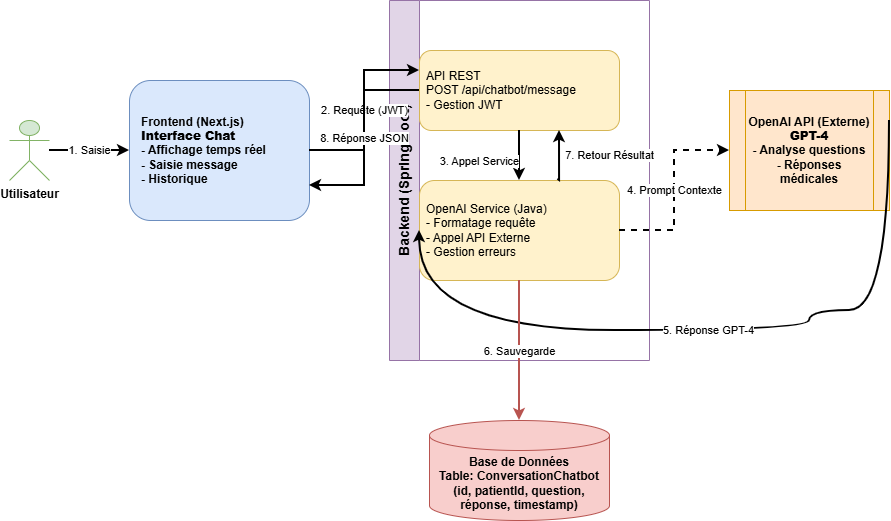

The diagram above was exported from draw.io. Its source (the exported page's mxGraphModel, read from the mxfile embedded in the PNG):
<mxGraphModel dx="1325" dy="707" grid="1" gridSize="10" guides="1" tooltips="1" connect="1" arrows="1" fold="1" page="1" pageScale="1" pageWidth="850" pageHeight="1100" math="0" shadow="0">
  <root>
    <mxCell id="0" />
    <mxCell id="1" parent="0" />
    <mxCell id="user" parent="1" style="shape=umlActor;verticalLabelPosition=bottom;verticalAlign=top;html=1;outlineConnect=0;fillColor=#d5e8d4;strokeColor=#82b366;fontStyle=1" value="Utilisateur" vertex="1">
      <mxGeometry height="60" width="40" x="60" y="200" as="geometry" />
    </mxCell>
    <mxCell id="frontend" parent="1" style="rounded=1;whiteSpace=wrap;html=1;fillColor=#dae8fc;strokeColor=#6c8ebf;fontStyle=1;align=left;spacingLeft=10;" value="Frontend (Next.js)&lt;br&gt;&lt;b&gt;Interface Chat&lt;/b&gt;&lt;br&gt;- Affichage temps réel&lt;br&gt;- Saisie message&lt;br&gt;- Historique" vertex="1">
      <mxGeometry height="140" width="180" x="180" y="160" as="geometry" />
    </mxCell>
    <mxCell id="backend-boundary" parent="1" style="swimlane;startSize=30;horizontal=0;whiteSpace=wrap;html=1;fillColor=#e1d5e7;strokeColor=#9673a6;fontSize=14;fontStyle=1;" value="Backend (Spring Boot)" vertex="1">
      <mxGeometry height="360" width="260" x="440" y="80" as="geometry" />
    </mxCell>
    <mxCell id="api-rest" parent="backend-boundary" style="rounded=1;whiteSpace=wrap;html=1;fillColor=#fff2cc;strokeColor=#d6b656;align=left;spacingLeft=5;" value="API REST&lt;br&gt;POST /api/chatbot/message&lt;br&gt;- Gestion JWT" vertex="1">
      <mxGeometry height="80" width="200" x="30" y="50" as="geometry" />
    </mxCell>
    <mxCell id="openai-service" parent="backend-boundary" style="rounded=1;whiteSpace=wrap;html=1;fillColor=#fff2cc;strokeColor=#d6b656;align=left;spacingLeft=5;" value="OpenAI Service (Java)&lt;br&gt;- Formatage requête&lt;br&gt;- Appel API Externe&lt;br&gt;- Gestion erreurs" vertex="1">
      <mxGeometry height="100" width="200" x="30" y="180" as="geometry" />
    </mxCell>
    <mxCell id="openai-api" parent="1" style="shape=process;whiteSpace=wrap;html=1;backgroundOutline=1;fillColor=#ffe6cc;strokeColor=#d79b00;fontStyle=1;" value="OpenAI API (Externe)&lt;br&gt;&lt;b&gt;GPT-4&lt;/b&gt;&lt;br&gt;- Analyse questions&lt;br&gt;- Réponses médicales" vertex="1">
      <mxGeometry height="120" width="160" x="780" y="170" as="geometry" />
    </mxCell>
    <mxCell id="database" parent="1" style="shape=cylinder3;whiteSpace=wrap;html=1;boundedLbl=1;backgroundOutline=1;size=15;fillColor=#f8cecc;strokeColor=#b85450;fontStyle=1;" value="Base de Données&lt;br&gt;Table: ConversationChatbot&lt;br&gt;(id, patientId, question,&lt;br&gt;réponse, timestamp)" vertex="1">
      <mxGeometry height="100" width="180" x="480" y="500" as="geometry" />
    </mxCell>
    <mxCell id="link1" edge="1" parent="1" source="user" style="edgeStyle=orthogonalEdgeStyle;rounded=0;orthogonalLoop=1;jettySize=auto;html=1;entryX=0;entryY=0.5;entryDx=0;entryDy=0;exitX=1;exitY=0.5;exitDx=0;exitDy=0;strokeWidth=2;" target="frontend" value="1. Saisie">
      <mxGeometry relative="1" as="geometry" />
    </mxCell>
    <mxCell id="link2" edge="1" parent="1" source="frontend" style="edgeStyle=orthogonalEdgeStyle;rounded=0;orthogonalLoop=1;jettySize=auto;html=1;entryX=0;entryY=0.25;entryDx=0;entryDy=0;exitX=1;exitY=0.5;exitDx=0;exitDy=0;strokeWidth=2;" target="api-rest" value="2. Requête (JWT)">
      <mxGeometry relative="1" as="geometry" />
    </mxCell>
    <mxCell id="link3" edge="1" parent="1" source="api-rest" style="edgeStyle=orthogonalEdgeStyle;rounded=0;orthogonalLoop=1;jettySize=auto;html=1;entryX=0.5;entryY=0;entryDx=0;entryDy=0;exitX=0.5;exitY=1;exitDx=0;exitDy=0;strokeWidth=2;" target="openai-service" value="3. Appel Service">
      <mxGeometry relative="1" x="0.2" y="-40" as="geometry">
        <mxPoint as="offset" />
      </mxGeometry>
    </mxCell>
    <mxCell id="link4" edge="1" parent="1" source="openai-service" style="edgeStyle=orthogonalEdgeStyle;rounded=0;orthogonalLoop=1;jettySize=auto;html=1;entryX=0;entryY=0.5;entryDx=0;entryDy=0;exitX=1;exitY=0.5;exitDx=0;exitDy=0;strokeWidth=2;dashed=1;" target="openai-api" value="4. Prompt Contexte">
      <mxGeometry relative="1" as="geometry" />
    </mxCell>
    <mxCell id="link5" edge="1" parent="1" source="openai-api" style="edgeStyle=orthogonalEdgeStyle;rounded=0;orthogonalLoop=1;jettySize=auto;html=1;entryX=0;entryY=0.5;entryDx=0;entryDy=0;exitX=1;exitY=0.25;exitDx=0;exitDy=0;strokeWidth=2;curved=1;" target="openai-service" value="5. Réponse GPT-4">
      <mxGeometry relative="1" as="geometry">
        <Array as="points">
          <mxPoint x="940" y="390" />
          <mxPoint x="860" y="390" />
          <mxPoint x="860" y="410" />
          <mxPoint x="470" y="410" />
        </Array>
      </mxGeometry>
    </mxCell>
    <mxCell id="link6" edge="1" parent="1" source="openai-service" style="edgeStyle=orthogonalEdgeStyle;rounded=0;orthogonalLoop=1;jettySize=auto;html=1;entryX=0.5;entryY=0;entryDx=0;entryDy=0;exitX=0.5;exitY=1;exitDx=0;exitDy=0;strokeWidth=2;strokeColor=#b85450;" target="database" value="6. Sauvegarde">
      <mxGeometry relative="1" as="geometry" />
    </mxCell>
    <mxCell id="link7" edge="1" parent="1" source="openai-service" style="edgeStyle=orthogonalEdgeStyle;rounded=0;orthogonalLoop=1;jettySize=auto;html=1;exitX=0.692;exitY=-0.012;exitDx=0;exitDy=0;strokeWidth=2;exitPerimeter=0;" value="7. Retour Résultat">
      <mxGeometry relative="1" x="0.0476" y="-50" as="geometry">
        <mxPoint as="offset" />
        <Array as="points">
          <mxPoint x="608" y="260" />
          <mxPoint x="610" y="260" />
        </Array>
        <mxPoint x="610" y="210" as="targetPoint" />
      </mxGeometry>
    </mxCell>
    <mxCell id="link8" edge="1" parent="1" source="api-rest" style="edgeStyle=orthogonalEdgeStyle;rounded=0;orthogonalLoop=1;jettySize=auto;html=1;entryX=1;entryY=0.75;entryDx=0;entryDy=0;exitX=0;exitY=0.5;exitDx=0;exitDy=0;strokeWidth=2;" target="frontend" value="8. Réponse JSON">
      <mxGeometry relative="1" as="geometry" />
    </mxCell>
  </root>
</mxGraphModel>